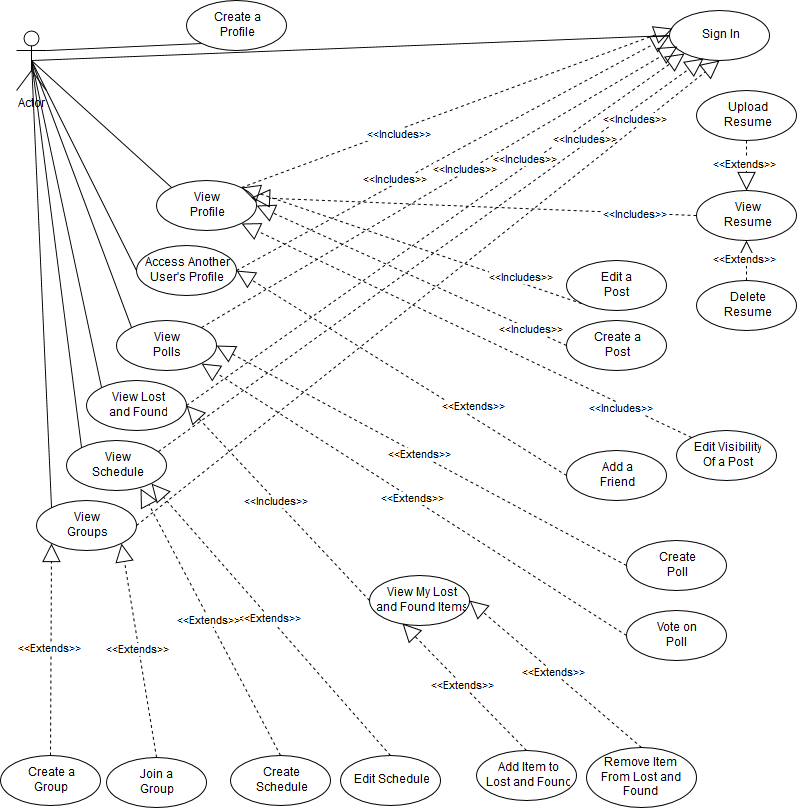

The diagram above was exported from draw.io. Its source (the exported page's mxGraphModel, read from the mxfile embedded in the PNG):
<mxGraphModel dx="1046" dy="537" grid="1" gridSize="10" guides="1" tooltips="1" connect="1" arrows="1" fold="1" page="1" pageScale="1" pageWidth="826" pageHeight="1169" background="#ffffff" math="0" shadow="0">
  <root>
    <mxCell id="0" />
    <mxCell id="1" parent="0" />
    <mxCell id="2" value="Actor" style="shape=umlActor;verticalLabelPosition=bottom;labelBackgroundColor=#ffffff;verticalAlign=top;html=1;" parent="1" vertex="1">
      <mxGeometry x="40" y="40" width="30" height="60" as="geometry" />
    </mxCell>
    <mxCell id="3" value="Create a&lt;br&gt;Profile&lt;br&gt;" style="ellipse;whiteSpace=wrap;html=1;" parent="1" vertex="1">
      <mxGeometry x="210" y="10" width="100" height="50" as="geometry" />
    </mxCell>
    <mxCell id="4" value="Sign In&lt;br&gt;" style="ellipse;whiteSpace=wrap;html=1;" parent="1" vertex="1">
      <mxGeometry x="693" y="20" width="100" height="50" as="geometry" />
    </mxCell>
    <mxCell id="6" value="View&lt;br&gt;Profile&lt;br&gt;" style="ellipse;whiteSpace=wrap;html=1;" parent="1" vertex="1">
      <mxGeometry x="180" y="190" width="100" height="50" as="geometry" />
    </mxCell>
    <mxCell id="8" value="Access Another&lt;br&gt;User's Profile&lt;br&gt;" style="ellipse;whiteSpace=wrap;html=1;" parent="1" vertex="1">
      <mxGeometry x="160" y="255" width="100" height="50" as="geometry" />
    </mxCell>
    <mxCell id="9" value="Add a&lt;br&gt;Friend&lt;br&gt;" style="ellipse;whiteSpace=wrap;html=1;" parent="1" vertex="1">
      <mxGeometry x="590" y="460" width="100" height="50" as="geometry" />
    </mxCell>
    <mxCell id="10" value="Create a&lt;br&gt;Post&lt;br&gt;" style="ellipse;whiteSpace=wrap;html=1;" parent="1" vertex="1">
      <mxGeometry x="590" y="330" width="100" height="50" as="geometry" />
    </mxCell>
    <mxCell id="12" value="Edit Visibility&lt;br&gt;Of a Post&lt;br&gt;" style="ellipse;whiteSpace=wrap;html=1;" parent="1" vertex="1">
      <mxGeometry x="700" y="440" width="100" height="50" as="geometry" />
    </mxCell>
    <mxCell id="13" value="Edit a&lt;br&gt;Post&lt;br&gt;" style="ellipse;whiteSpace=wrap;html=1;" parent="1" vertex="1">
      <mxGeometry x="590" y="270" width="100" height="50" as="geometry" />
    </mxCell>
    <mxCell id="14" value="View&lt;br&gt;Groups&lt;br&gt;" style="ellipse;whiteSpace=wrap;html=1;" parent="1" vertex="1">
      <mxGeometry x="60" y="510" width="100" height="50" as="geometry" />
    </mxCell>
    <mxCell id="15" value="Join a&lt;br&gt;Group&lt;br&gt;" style="ellipse;whiteSpace=wrap;html=1;" parent="1" vertex="1">
      <mxGeometry x="130" y="767" width="100" height="50" as="geometry" />
    </mxCell>
    <mxCell id="16" value="Create a&lt;br&gt;Group&lt;br&gt;" style="ellipse;whiteSpace=wrap;html=1;" parent="1" vertex="1">
      <mxGeometry x="24" y="765" width="100" height="50" as="geometry" />
    </mxCell>
    <mxCell id="17" value="View&lt;br&gt;Schedule&lt;br&gt;" style="ellipse;whiteSpace=wrap;html=1;" parent="1" vertex="1">
      <mxGeometry x="90" y="450" width="100" height="50" as="geometry" />
    </mxCell>
    <mxCell id="18" value="Create&lt;br&gt;Schedule&lt;br&gt;" style="ellipse;whiteSpace=wrap;html=1;" parent="1" vertex="1">
      <mxGeometry x="254" y="765" width="100" height="50" as="geometry" />
    </mxCell>
    <mxCell id="19" value="Edit Schedule&lt;br&gt;" style="ellipse;whiteSpace=wrap;html=1;" parent="1" vertex="1">
      <mxGeometry x="364" y="765" width="100" height="50" as="geometry" />
    </mxCell>
    <mxCell id="20" value="View&lt;br&gt;Resume&lt;br&gt;" style="ellipse;whiteSpace=wrap;html=1;" parent="1" vertex="1">
      <mxGeometry x="720" y="200" width="100" height="50" as="geometry" />
    </mxCell>
    <mxCell id="22" value="Upload&lt;br&gt;Resume&lt;br&gt;" style="ellipse;whiteSpace=wrap;html=1;" parent="1" vertex="1">
      <mxGeometry x="720" y="100" width="100" height="50" as="geometry" />
    </mxCell>
    <mxCell id="23" value="Delete&lt;br&gt;Resume&lt;br&gt;" style="ellipse;whiteSpace=wrap;html=1;" parent="1" vertex="1">
      <mxGeometry x="720" y="290" width="100" height="50" as="geometry" />
    </mxCell>
    <mxCell id="24" value="View Lost&lt;br&gt;and Found&lt;br&gt;" style="ellipse;whiteSpace=wrap;html=1;" parent="1" vertex="1">
      <mxGeometry x="110" y="390" width="100" height="50" as="geometry" />
    </mxCell>
    <mxCell id="25" value="View My Lost&lt;br&gt;and Found Items&lt;br&gt;" style="ellipse;whiteSpace=wrap;html=1;" parent="1" vertex="1">
      <mxGeometry x="393" y="585" width="100" height="50" as="geometry" />
    </mxCell>
    <mxCell id="26" value="Add Item to&lt;br&gt;Lost and Found&lt;br&gt;" style="ellipse;whiteSpace=wrap;html=1;" parent="1" vertex="1">
      <mxGeometry x="500" y="760" width="100" height="50" as="geometry" />
    </mxCell>
    <mxCell id="27" value="Remove Item&lt;br&gt;From Lost and Found&lt;br&gt;" style="ellipse;whiteSpace=wrap;html=1;" parent="1" vertex="1">
      <mxGeometry x="610" y="757" width="110" height="60" as="geometry" />
    </mxCell>
    <mxCell id="28" value="View&lt;br&gt;Polls&lt;br&gt;" style="ellipse;whiteSpace=wrap;html=1;" parent="1" vertex="1">
      <mxGeometry x="140" y="330" width="100" height="50" as="geometry" />
    </mxCell>
    <mxCell id="29" value="Create&lt;br&gt;Poll&lt;br&gt;" style="ellipse;whiteSpace=wrap;html=1;" parent="1" vertex="1">
      <mxGeometry x="650" y="550" width="100" height="50" as="geometry" />
    </mxCell>
    <mxCell id="30" value="Vote on&lt;br&gt;Poll&lt;br&gt;" style="ellipse;whiteSpace=wrap;html=1;" parent="1" vertex="1">
      <mxGeometry x="650" y="620" width="100" height="50" as="geometry" />
    </mxCell>
    <mxCell id="91" value="&amp;lt;&amp;lt;Includes&amp;gt;&amp;gt;" style="endArrow=block;endSize=16;endFill=0;html=1;shadow=0;exitX=1;exitY=0.5;dashed=1;entryX=0;entryY=0.5;" parent="1" source="8" target="4" edge="1">
      <mxGeometry width="160" as="geometry">
        <mxPoint x="30" y="670" as="sourcePoint" />
        <mxPoint x="610" y="80" as="targetPoint" />
        <Array as="points">
          <mxPoint x="480" y="160" />
        </Array>
        <mxPoint x="-56" y="28" as="offset" />
      </mxGeometry>
    </mxCell>
    <mxCell id="93" value="&amp;lt;&amp;lt;Includes&amp;gt;&amp;gt;" style="endArrow=block;endSize=16;endFill=0;html=1;shadow=0;exitX=1;exitY=0;dashed=1;entryX=0.08;entryY=0.72;entryPerimeter=0;" parent="1" source="28" target="4" edge="1">
      <mxGeometry width="160" as="geometry">
        <mxPoint x="338" y="160" as="sourcePoint" />
        <mxPoint x="620" y="100" as="targetPoint" />
        <mxPoint x="27" y="-16" as="offset" />
      </mxGeometry>
    </mxCell>
    <mxCell id="94" value="&amp;lt;&amp;lt;Includes&amp;gt;&amp;gt;" style="endArrow=block;endSize=16;endFill=0;html=1;shadow=0;exitX=1;exitY=0.5;dashed=1;entryX=0;entryY=1;" parent="1" source="24" target="4" edge="1">
      <mxGeometry width="160" as="geometry">
        <mxPoint x="348" y="170" as="sourcePoint" />
        <mxPoint x="630" y="120" as="targetPoint" />
        <mxPoint x="91" y="-69" as="offset" />
      </mxGeometry>
    </mxCell>
    <mxCell id="95" value="&amp;lt;&amp;lt;Includes&amp;gt;&amp;gt;" style="endArrow=block;endSize=16;endFill=0;html=1;shadow=0;exitX=0.92;exitY=0.22;dashed=1;entryX=0.34;entryY=0.96;entryPerimeter=0;exitPerimeter=0;" parent="1" source="17" target="4" edge="1">
      <mxGeometry width="160" as="geometry">
        <mxPoint x="358" y="180" as="sourcePoint" />
        <mxPoint x="650" y="140" as="targetPoint" />
        <mxPoint x="156" y="-114" as="offset" />
      </mxGeometry>
    </mxCell>
    <mxCell id="96" value="&amp;lt;&amp;lt;Includes&amp;gt;&amp;gt;" style="endArrow=block;endSize=16;endFill=0;html=1;shadow=0;exitX=1;exitY=0.5;dashed=1;entryX=0.5;entryY=1;" parent="1" source="14" target="4" edge="1">
      <mxGeometry width="160" as="geometry">
        <mxPoint x="368" y="190" as="sourcePoint" />
        <mxPoint x="670" y="160" as="targetPoint" />
        <mxPoint x="209" y="-172" as="offset" />
      </mxGeometry>
    </mxCell>
    <mxCell id="97" value="&amp;lt;&amp;lt;Includes&amp;gt;&amp;gt;" style="endArrow=block;endSize=16;endFill=0;html=1;shadow=0;exitX=0;exitY=0.5;dashed=1;entryX=1;entryY=0.5;" parent="1" source="25" target="24" edge="1">
      <mxGeometry x="118" y="860" width="160" as="geometry">
        <mxPoint x="611" y="485" as="sourcePoint" />
        <mxPoint x="557" y="625" as="targetPoint" />
      </mxGeometry>
    </mxCell>
    <mxCell id="98" value="&amp;lt;&amp;lt;Extends&amp;gt;&amp;gt;" style="endArrow=block;endSize=16;endFill=0;html=1;shadow=0;dashed=1;entryX=1;entryY=0.5;exitX=0.5;exitY=0;" parent="1" source="27" target="25" edge="1">
      <mxGeometry x="103" y="870" width="160" as="geometry">
        <mxPoint x="673" y="720" as="sourcePoint" />
        <mxPoint x="441" y="400" as="targetPoint" />
      </mxGeometry>
    </mxCell>
    <mxCell id="99" value="&amp;lt;&amp;lt;Extends&amp;gt;&amp;gt;" style="endArrow=block;endSize=16;endFill=0;html=1;shadow=0;dashed=1;entryX=0.33;entryY=0.96;exitX=0.5;exitY=0;entryPerimeter=0;" parent="1" source="26" target="25" edge="1">
      <mxGeometry x="113" y="880" width="160" as="geometry">
        <mxPoint x="773" y="772" as="sourcePoint" />
        <mxPoint x="738" y="653" as="targetPoint" />
      </mxGeometry>
    </mxCell>
    <mxCell id="100" value="&amp;lt;&amp;lt;Extends&amp;gt;&amp;gt;" style="endArrow=block;endSize=16;endFill=0;html=1;shadow=0;dashed=1;entryX=1;entryY=1;exitX=0.5;exitY=0;" parent="1" source="19" target="17" edge="1">
      <mxGeometry x="80" y="890" width="160" as="geometry">
        <mxPoint x="740" y="782" as="sourcePoint" />
        <mxPoint x="705" y="663" as="targetPoint" />
      </mxGeometry>
    </mxCell>
    <mxCell id="101" value="&amp;lt;&amp;lt;Extends&amp;gt;&amp;gt;" style="endArrow=block;endSize=16;endFill=0;html=1;shadow=0;dashed=1;entryX=0.74;entryY=0.96;exitX=0.5;exitY=0;entryPerimeter=0;" parent="1" source="18" target="17" edge="1">
      <mxGeometry x="90" y="900" width="160" as="geometry">
        <mxPoint x="750" y="792" as="sourcePoint" />
        <mxPoint x="715" y="673" as="targetPoint" />
      </mxGeometry>
    </mxCell>
    <mxCell id="102" value="&amp;lt;&amp;lt;Extends&amp;gt;&amp;gt;" style="endArrow=block;endSize=16;endFill=0;html=1;shadow=0;dashed=1;entryX=1;entryY=1;exitX=0.5;exitY=0;" parent="1" source="15" target="14" edge="1">
      <mxGeometry x="100" y="910" width="160" as="geometry">
        <mxPoint x="760" y="802" as="sourcePoint" />
        <mxPoint x="725" y="683" as="targetPoint" />
      </mxGeometry>
    </mxCell>
    <mxCell id="103" value="&amp;lt;&amp;lt;Extends&amp;gt;&amp;gt;" style="endArrow=block;endSize=16;endFill=0;html=1;shadow=0;dashed=1;entryX=0;entryY=1;exitX=0.5;exitY=0;" parent="1" source="16" target="14" edge="1">
      <mxGeometry x="110" y="920" width="160" as="geometry">
        <mxPoint x="770" y="812" as="sourcePoint" />
        <mxPoint x="735" y="693" as="targetPoint" />
      </mxGeometry>
    </mxCell>
    <mxCell id="104" value="&amp;lt;&amp;lt;Extends&amp;gt;&amp;gt;" style="endArrow=block;endSize=16;endFill=0;html=1;shadow=0;dashed=1;entryX=1;entryY=0.5;exitX=0;exitY=0.5;" parent="1" source="29" target="28" edge="1">
      <mxGeometry x="120" y="930" width="160" as="geometry">
        <mxPoint x="780" y="822" as="sourcePoint" />
        <mxPoint x="745" y="703" as="targetPoint" />
      </mxGeometry>
    </mxCell>
    <mxCell id="105" value="&amp;lt;&amp;lt;Extends&amp;gt;&amp;gt;" style="endArrow=block;endSize=16;endFill=0;html=1;shadow=0;dashed=1;entryX=1;entryY=1;exitX=0;exitY=0.5;" parent="1" source="30" target="28" edge="1">
      <mxGeometry x="130" y="940" width="160" as="geometry">
        <mxPoint x="790" y="832" as="sourcePoint" />
        <mxPoint x="755" y="713" as="targetPoint" />
      </mxGeometry>
    </mxCell>
    <mxCell id="106" value="&amp;lt;&amp;lt;Extends&amp;gt;&amp;gt;" style="endArrow=block;endSize=16;endFill=0;html=1;shadow=0;dashed=1;entryX=1;entryY=0.5;exitX=0;exitY=0.5;" parent="1" source="9" target="8" edge="1">
      <mxGeometry width="160" as="geometry">
        <mxPoint x="800" y="672" as="sourcePoint" />
        <mxPoint x="765" y="553" as="targetPoint" />
        <mxPoint x="74" y="35" as="offset" />
      </mxGeometry>
    </mxCell>
    <mxCell id="108" value="&amp;lt;&amp;lt;Extends&amp;gt;&amp;gt;" style="endArrow=block;endSize=16;endFill=0;html=1;shadow=0;dashed=1;entryX=0.5;entryY=0;exitX=0.5;exitY=1;" parent="1" source="22" target="20" edge="1">
      <mxGeometry x="187" y="900" width="160" as="geometry">
        <mxPoint x="767" y="445" as="sourcePoint" />
        <mxPoint x="660" y="445" as="targetPoint" />
      </mxGeometry>
    </mxCell>
    <mxCell id="109" value="&amp;lt;&amp;lt;Extends&amp;gt;&amp;gt;" style="endArrow=block;endSize=16;endFill=0;html=1;shadow=0;dashed=1;entryX=0.5;entryY=1;exitX=0.5;exitY=0;" parent="1" source="23" target="20" edge="1">
      <mxGeometry x="197" y="910" width="160" as="geometry">
        <mxPoint x="777" y="360" as="sourcePoint" />
        <mxPoint x="670" y="455" as="targetPoint" />
      </mxGeometry>
    </mxCell>
    <mxCell id="111" value="&amp;lt;&amp;lt;Includes&amp;gt;&amp;gt;" style="endArrow=block;endSize=16;endFill=0;html=1;shadow=0;exitX=0;exitY=1;dashed=1;entryX=1;entryY=0;" parent="1" source="13" target="6" edge="1">
      <mxGeometry width="160" as="geometry">
        <mxPoint x="608" y="400" as="sourcePoint" />
        <mxPoint x="538" y="333" as="targetPoint" />
        <mxPoint x="111" y="33" as="offset" />
      </mxGeometry>
    </mxCell>
    <mxCell id="113" value="&amp;lt;&amp;lt;Includes&amp;gt;&amp;gt;" style="endArrow=block;endSize=16;endFill=0;html=1;shadow=0;exitX=0;exitY=0.5;dashed=1;entryX=1;entryY=0.5;" parent="1" source="10" target="6" edge="1">
      <mxGeometry width="160" as="geometry">
        <mxPoint x="655" y="153" as="sourcePoint" />
        <mxPoint x="538" y="297" as="targetPoint" />
        <mxPoint x="121" y="55" as="offset" />
      </mxGeometry>
    </mxCell>
    <mxCell id="114" value="&amp;lt;&amp;lt;Includes&amp;gt;&amp;gt;" style="endArrow=block;endSize=16;endFill=0;html=1;shadow=0;exitX=0;exitY=0;dashed=1;entryX=1;entryY=1;" parent="1" source="12" target="6" edge="1">
      <mxGeometry width="160" as="geometry">
        <mxPoint x="665" y="163" as="sourcePoint" />
        <mxPoint x="548" y="307" as="targetPoint" />
        <mxPoint x="156" y="79" as="offset" />
      </mxGeometry>
    </mxCell>
    <mxCell id="116" value="" style="endArrow=none;startArrow=none;endFill=0;startFill=0;html=1;shadow=0;exitX=1;exitY=0.3333333333333333;exitPerimeter=0;entryX=0;entryY=1;" parent="1" source="2" target="3" edge="1">
      <mxGeometry width="160" relative="1" as="geometry">
        <mxPoint x="30" y="840" as="sourcePoint" />
        <mxPoint x="190" y="840" as="targetPoint" />
      </mxGeometry>
    </mxCell>
    <mxCell id="117" value="" style="endArrow=none;startArrow=none;endFill=0;startFill=0;html=1;shadow=0;entryX=0;entryY=0.5;exitX=0.5;exitY=0.5;exitPerimeter=0;" parent="1" target="4" edge="1" source="2">
      <mxGeometry x="80" y="243" width="160" as="geometry">
        <mxPoint x="70" y="340" as="sourcePoint" />
        <mxPoint x="145" y="243" as="targetPoint" />
      </mxGeometry>
    </mxCell>
    <mxCell id="120" value="&amp;lt;&amp;lt;Includes&amp;gt;&amp;gt;" style="endArrow=block;endSize=16;endFill=0;html=1;shadow=0;exitX=0;exitY=0.5;dashed=1;entryX=1;entryY=0;" edge="1" parent="1" source="20">
      <mxGeometry width="160" as="geometry">
        <mxPoint x="503" y="-37" as="sourcePoint" />
        <mxPoint x="275" y="207" as="targetPoint" />
        <mxPoint x="163" y="9" as="offset" />
      </mxGeometry>
    </mxCell>
    <mxCell id="123" value="" style="endArrow=none;startArrow=none;endFill=0;startFill=0;html=1;shadow=0;entryX=0;entryY=0;exitX=0.5;exitY=0.5;exitPerimeter=0;" edge="1" parent="1" source="2" target="6">
      <mxGeometry x="90" y="253" width="160" as="geometry">
        <mxPoint x="65" y="80" as="sourcePoint" />
        <mxPoint x="703" y="55" as="targetPoint" />
      </mxGeometry>
    </mxCell>
    <mxCell id="124" value="" style="endArrow=none;startArrow=none;endFill=0;startFill=0;html=1;shadow=0;entryX=0;entryY=0.5;exitX=0.5;exitY=0.5;exitPerimeter=0;" edge="1" parent="1" source="2" target="8">
      <mxGeometry x="100" y="263" width="160" as="geometry">
        <mxPoint x="75" y="90" as="sourcePoint" />
        <mxPoint x="713" y="65" as="targetPoint" />
      </mxGeometry>
    </mxCell>
    <mxCell id="125" value="" style="endArrow=none;startArrow=none;endFill=0;startFill=0;html=1;shadow=0;entryX=0;entryY=0;exitX=0.5;exitY=0.5;exitPerimeter=0;" edge="1" parent="1" source="2" target="28">
      <mxGeometry x="110" y="273" width="160" as="geometry">
        <mxPoint x="85" y="100" as="sourcePoint" />
        <mxPoint x="723" y="75" as="targetPoint" />
      </mxGeometry>
    </mxCell>
    <mxCell id="126" value="" style="endArrow=none;startArrow=none;endFill=0;startFill=0;html=1;shadow=0;entryX=0;entryY=0;exitX=0.5;exitY=0.5;exitPerimeter=0;" edge="1" parent="1" source="2" target="24">
      <mxGeometry x="120" y="283" width="160" as="geometry">
        <mxPoint x="95" y="110" as="sourcePoint" />
        <mxPoint x="733" y="85" as="targetPoint" />
      </mxGeometry>
    </mxCell>
    <mxCell id="127" value="" style="endArrow=none;startArrow=none;endFill=0;startFill=0;html=1;shadow=0;entryX=0;entryY=0;exitX=0.5;exitY=0.5;exitPerimeter=0;" edge="1" parent="1" source="2" target="17">
      <mxGeometry x="130" y="293" width="160" as="geometry">
        <mxPoint x="105" y="120" as="sourcePoint" />
        <mxPoint x="743" y="95" as="targetPoint" />
      </mxGeometry>
    </mxCell>
    <mxCell id="128" value="" style="endArrow=none;startArrow=none;endFill=0;startFill=0;html=1;shadow=0;entryX=0;entryY=0;exitX=0.5;exitY=0.5;exitPerimeter=0;" edge="1" parent="1" source="2" target="14">
      <mxGeometry x="140" y="303" width="160" as="geometry">
        <mxPoint x="65" y="80" as="sourcePoint" />
        <mxPoint x="115" y="467" as="targetPoint" />
      </mxGeometry>
    </mxCell>
    <mxCell id="135" value="&amp;lt;&amp;lt;Includes&amp;gt;&amp;gt;" style="endArrow=block;endSize=16;endFill=0;html=1;shadow=0;exitX=1;exitY=0;dashed=1;entryX=0.03;entryY=0.36;entryPerimeter=0;" edge="1" parent="1" source="6" target="4">
      <mxGeometry x="10" y="10" width="160" as="geometry">
        <mxPoint x="270" y="290" as="sourcePoint" />
        <mxPoint x="703" y="55" as="targetPoint" />
        <Array as="points" />
        <mxPoint x="-56" y="28" as="offset" />
      </mxGeometry>
    </mxCell>
  </root>
</mxGraphModel>